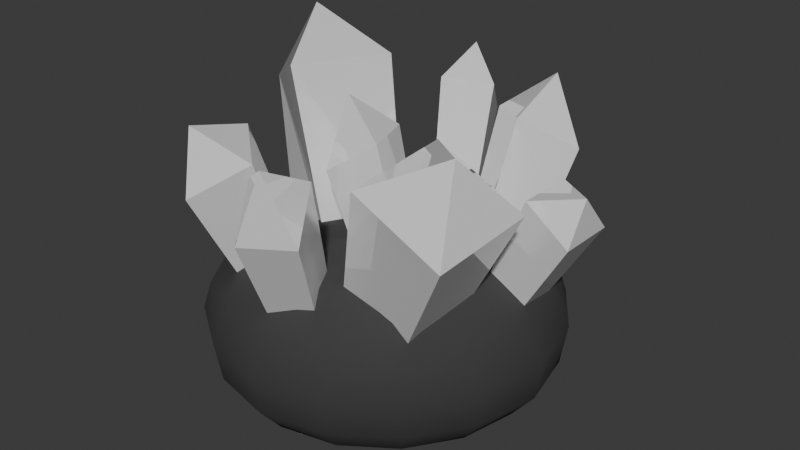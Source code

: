 # Source: crystal.blend  (saved by Blender 4.1.24; exported with 4.5.12 LTS)
import bpy
from mathutils import Matrix  # noqa: F401  (used for matrix-valued properties, if any)

bpy.ops.wm.read_factory_settings(use_empty=True)
scene = bpy.context.scene
scene.name = 'Scene'

# ---- collections
col_collection = bpy.data.collections.new('Collection'); scene.collection.children.link(col_collection)

# ---- materials (node trees are filled in below, after node groups)
mat_material_001 = bpy.data.materials.new('Material.001')
mat_material_001.use_transparent_shadow = False
mat_material_002 = bpy.data.materials.new('Material.002')
mat_material_002.use_transparent_shadow = False

# ---- material node trees
mat_material_001.use_nodes = True; mat_material_001.node_tree.nodes.clear()
_N = mat_material_001.node_tree.nodes; _L = mat_material_001.node_tree.links
n0 = _N.new('ShaderNodeBsdfPrincipled'); n0.name = 'Principled BSDF'; n0.location = (10, 300)
n0.inputs[0].default_value = (1.0, 1.0, 1.0, 1.0)
n0.inputs[1].default_value = 0.2677
n0.inputs[2].default_value = 0.0
n1 = _N.new('ShaderNodeOutputMaterial'); n1.name = 'Material Output'; n1.location = (300, 300)
_L.new(n0.outputs[0], n1.inputs[0])
n1.is_active_output = True
mat_material_002.use_nodes = True; mat_material_002.node_tree.nodes.clear()
_N = mat_material_002.node_tree.nodes; _L = mat_material_002.node_tree.links
n0 = _N.new('ShaderNodeBsdfPrincipled'); n0.name = 'Principled BSDF'; n0.location = (10, 300)
n0.inputs[0].default_value = (0.04224, 0.04224, 0.04224, 1.0)
n0.inputs[2].default_value = 1.0
n1 = _N.new('ShaderNodeOutputMaterial'); n1.name = 'Material Output'; n1.location = (300, 300)
_L.new(n0.outputs[0], n1.inputs[0])
n1.is_active_output = True

# ---- world
world_world = bpy.data.worlds.new('World'); scene.world = world_world
world_world.use_nodes = True; world_world.node_tree.nodes.clear()
_N = world_world.node_tree.nodes; _L = world_world.node_tree.links
n0 = _N.new('ShaderNodeOutputWorld'); n0.name = 'World Output'; n0.location = (300, 300)
n1 = _N.new('ShaderNodeBackground'); n1.name = 'Background'; n1.location = (10, 300)
n1.inputs[0].default_value = (0.05088, 0.05088, 0.05088, 1.0)
_L.new(n1.outputs[0], n0.inputs[0])
n0.is_active_output = True
world_world.color = (0.05088, 0.05088, 0.05088)
world_world.use_sun_shadow = False
world_world.sun_shadow_jitter_overblur = 0.0

# ---- meshes
me_cube_002 = bpy.data.meshes.new('Cube.002')
me_cube_002.from_pydata([(-0.4301, -0.4301, 0.002793), (-0.5586, -0.5917, 0.5325), (-0.4301, 0.4301, 0.002793), (-0.5586, 0.555, 0.5325), (0.4301, -0.4301, 0.002793), (0.5882, -0.5917, 0.5325), (0.4301, 0.4301, 0.002793), (0.5882, 0.555, 0.5325), (-0.5398, 0.0, -0.01372), (-0.5809, -0.5809, 0.1999), (-0.7034, -0.04891, 0.5966), (-0.5809, 0.5809, 0.1999), (0.0, 0.5398, -0.01372), (0.0394, 0.6938, 0.5966), (0.5809, 0.5809, 0.1999), (0.5398, -1.397e-09, -0.01372), (0.7822, -0.04891, 0.5966), (0.5809, -0.5809, 0.1999), (-4.657e-10, -0.5398, -0.01372), (0.0394, -0.7917, 0.5966), (0.1576, -0.1956, 0.7905), (0.0, -4.657e-10, -0.04675), (-9.313e-10, -0.8406, 0.1999), (0.8406, -9.313e-10, 0.1999), (9.313e-10, 0.8406, 0.1999), (-0.8406, 9.313e-10, 0.1999), (-0.5004, -0.2499, -0.01089), (-0.6021, -0.6073, 0.3889), (-0.6565, 0.3101, 0.5796), (-0.5084, 0.5084, 0.06467), (-0.2499, 0.5004, -0.01089), (0.3747, 0.6495, 0.5796), (0.5084, 0.5084, 0.06467), (0.5004, 0.2499, -0.01089), (0.7141, -0.3816, 0.5796), (0.5084, -0.5084, 0.06467), (0.2499, -0.5004, -0.01089), (-0.3171, -0.721, 0.5796), (-0.5004, 0.2499, -0.01089), (-0.5084, -0.5084, 0.06467), (-0.6565, -0.3816, 0.5796), (-0.6021, 0.6016, 0.3889), (0.2499, 0.5004, -0.01089), (-0.3171, 0.6495, 0.5796), (0.6068, 0.6016, 0.3889), (0.5004, -0.2499, -0.01089), (0.7141, 0.3101, 0.5796), (0.6068, -0.6073, 0.3889), (-0.2499, -0.5004, -0.01089), (0.3747, -0.721, 0.5796), (0.1133, -0.5677, 0.7382), (0.1133, 0.2865, 0.7382), (0.5404, -0.1406, 0.7382), (-0.3138, -0.1406, 0.7382), (1.397e-09, -0.2876, -0.04262), (1.863e-09, 0.2876, -0.04262), (-0.2876, 9.313e-10, -0.04262), (0.2876, 9.313e-10, -0.04262), (-0.3109, -0.7697, 0.1999), (0.3109, -0.7697, 0.1999), (9.313e-10, -0.7269, 0.06253), (0.004925, -0.8725, 0.3966), (0.7697, -0.3109, 0.1999), (0.7697, 0.3109, 0.1999), (0.7269, 9.313e-10, 0.06253), (0.8713, -0.006114, 0.3966), (0.3109, 0.7697, 0.1999), (-0.3109, 0.7697, 0.1999), (-9.313e-10, 0.7269, 0.06253), (0.004925, 0.8603, 0.3966), (-0.7697, 0.3109, 0.1999), (-0.7697, -0.3109, 0.1999), (-0.7269, -9.313e-10, 0.06253), (-0.8615, -0.006114, 0.3966), (-0.7907, 0.3239, 0.3941), (0.3321, 0.7898, 0.3941), (0.798, -0.333, 0.3941), (-0.3248, -0.7989, 0.3941), (0.2692, -0.2692, -0.03864), (-0.3152, -0.498, 0.6982), (0.4783, -0.498, 0.6982), (0.4783, 0.2955, 0.6982), (-0.3152, 0.2955, 0.6982), (-0.2692, -0.2692, -0.03864), (-0.2692, 0.2692, -0.03864), (0.2692, 0.2692, -0.03864), (-0.2747, -0.6668, 0.06306), (0.2747, -0.6668, 0.06306), (0.3321, -0.7989, 0.3941), (0.6668, -0.2747, 0.06306), (0.6668, 0.2747, 0.06306), (0.798, 0.3239, 0.3941), (0.2747, 0.6668, 0.06306), (-0.2747, 0.6668, 0.06306), (-0.3248, 0.7898, 0.3941), (-0.6668, 0.2747, 0.06306), (-0.6668, -0.2747, 0.06306), (-0.7907, -0.333, 0.3941), (-0.6181, 0.02493, 0.4941), (-0.8324, 0.1686, 1.263), (-0.4509, 0.3948, 0.4801), (-0.7501, 0.6368, 1.223), (-0.2719, -0.1259, 0.6435), (-0.508, -0.06745, 1.444), (-0.1047, 0.2439, 0.6295), (-0.3457, 0.4422, 1.405), (-0.7244, 0.3382, 1.608), (0.3065, 0.5027, 0.3999), (0.3646, 0.8326, 1.049), (0.4824, 0.3516, 0.4447), (0.6025, 0.6283, 1.109), (0.1519, 0.3574, 0.5155), (0.1555, 0.6361, 1.205), (0.3278, 0.2063, 0.5603), (0.3933, 0.4318, 1.265), (0.401, 0.7311, 1.398), (0.4657, -0.4677, 0.4756), (0.4985, -0.1165, 0.5299), (0.8593, -0.1849, 1.167), (0.8149, -0.6598, 1.093), (0.1416, -0.4605, 0.6247), (0.3766, -0.6501, 1.295), (0.1744, -0.1094, 0.679), (0.421, -0.1751, 1.368), (0.7241, -0.4634, 1.464), (-0.1741, 0.5877, 0.4304), (-0.3229, 0.8592, 1.055), (-0.001675, 0.6744, 0.4185), (-0.08975, 0.9765, 1.039), (-0.09813, 0.4495, 0.5762), (-0.2202, 0.6722, 1.252), (0.07429, 0.5362, 0.5643), (0.01299, 0.7895, 1.236), (-0.1924, 0.9178, 1.376), (0.6591, 0.2579, 0.482), (0.9686, 0.2524, 0.982), (0.6488, 0.06518, 0.4725), (0.9547, -0.008253, 0.9692), (0.5014, 0.2605, 0.5987), (0.7554, 0.256, 1.14), (0.4911, 0.06783, 0.5892), (0.7414, -0.004665, 1.127), (0.9655, 0.09065, 1.171), (-0.3894, -0.4462, 0.3999), (-0.4474, -0.7761, 1.049), (-0.5652, -0.2952, 0.4447), (-0.6445, -0.5856, 1.135), (-0.2347, -0.3009, 0.5155), (-0.2383, -0.5796, 1.205), (-0.4106, -0.1499, 0.5603), (-0.4762, -0.3753, 1.265), (-0.4943, -0.6859, 1.347), (0.09126, -0.5313, 0.4304), (0.2401, -0.8027, 1.055), (-0.08116, -0.618, 0.4185), (0.006919, -0.92, 1.039), (0.0153, -0.393, 0.5762), (0.1374, -0.6158, 1.252), (-0.1571, -0.4798, 0.5643), (-0.09582, -0.7331, 1.236), (0.1096, -0.8613, 1.376), (0.0241, -0.1223, 0.4164), (-0.1527, -0.2293, 1.082), (-0.03684, 0.06123, 0.4153), (-0.2352, 0.01886, 1.08), (0.1954, -0.0681, 0.5339), (0.079, -0.1561, 1.241), (0.1345, 0.1154, 0.5329), (-0.003423, 0.09213, 1.239), (-0.1341, -0.09181, 1.405)], [], [(25, 73, 74, 70), (73, 10, 28, 74), (74, 28, 3, 41), (70, 74, 41, 11), (24, 69, 75, 66), (69, 13, 31, 75), (75, 31, 7, 44), (66, 75, 44, 14), (23, 65, 76, 62), (65, 16, 34, 76), (76, 34, 5, 47), (62, 76, 47, 17), (22, 61, 77, 58), (61, 19, 37, 77), (77, 37, 1, 27), (58, 77, 27, 9), (21, 57, 78, 54), (57, 15, 45, 78), (78, 45, 4, 36), (54, 78, 36, 18), (20, 53, 79, 50), (53, 10, 40, 79), (79, 40, 1, 37), (50, 79, 37, 19), (16, 52, 80, 34), (52, 20, 50, 80), (80, 50, 19, 49), (34, 80, 49, 5), (7, 31, 81, 46), (31, 13, 51, 81), (81, 51, 20, 52), (46, 81, 52, 16), (13, 43, 82, 51), (43, 3, 28, 82), (82, 28, 10, 53), (51, 82, 53, 20), (8, 56, 83, 26), (56, 21, 54, 83), (83, 54, 18, 48), (26, 83, 48, 0), (2, 30, 84, 38), (30, 12, 55, 84), (84, 55, 21, 56), (38, 84, 56, 8), (12, 42, 85, 55), (42, 6, 33, 85), (85, 33, 15, 57), (55, 85, 57, 21), (18, 60, 86, 48), (60, 22, 58, 86), (86, 58, 9, 39), (48, 86, 39, 0), (4, 35, 87, 36), (35, 17, 59, 87), (87, 59, 22, 60), (36, 87, 60, 18), (17, 47, 88, 59), (47, 5, 49, 88), (88, 49, 19, 61), (59, 88, 61, 22), (15, 64, 89, 45), (64, 23, 62, 89), (89, 62, 17, 35), (45, 89, 35, 4), (6, 32, 90, 33), (32, 14, 63, 90), (90, 63, 23, 64), (33, 90, 64, 15), (14, 44, 91, 63), (44, 7, 46, 91), (91, 46, 16, 65), (63, 91, 65, 23), (12, 68, 92, 42), (68, 24, 66, 92), (92, 66, 14, 32), (42, 92, 32, 6), (2, 29, 93, 30), (29, 11, 67, 93), (93, 67, 24, 68), (30, 93, 68, 12), (11, 41, 94, 67), (41, 3, 43, 94), (94, 43, 13, 69), (67, 94, 69, 24), (8, 72, 95, 38), (72, 25, 70, 95), (95, 70, 11, 29), (38, 95, 29, 2), (0, 39, 96, 26), (39, 9, 71, 96), (96, 71, 25, 72), (26, 96, 72, 8), (9, 27, 97, 71), (27, 1, 40, 97), (97, 40, 10, 73), (71, 97, 73, 25), (98, 99, 101, 100), (100, 101, 105, 104), (104, 105, 103, 102), (102, 103, 99, 98), (100, 104, 102, 98), (105, 101, 106), (103, 105, 106), (101, 99, 106), (99, 103, 106), (107, 108, 110, 109), (109, 110, 114, 113), (113, 114, 112, 111), (111, 112, 108, 107), (109, 113, 111, 107), (114, 110, 115), (112, 114, 115), (110, 108, 115), (108, 112, 115), (117, 118, 119, 116), (116, 119, 121, 120), (120, 121, 123, 122), (122, 123, 118, 117), (116, 120, 122, 117), (121, 119, 124), (123, 121, 124), (119, 118, 124), (118, 123, 124), (125, 126, 128, 127), (127, 128, 132, 131), (131, 132, 130, 129), (129, 130, 126, 125), (127, 131, 129, 125), (132, 128, 133), (130, 132, 133), (128, 126, 133), (126, 130, 133), (134, 135, 137, 136), (136, 137, 141, 140), (140, 141, 139, 138), (138, 139, 135, 134), (136, 140, 138, 134), (141, 137, 142), (139, 141, 142), (137, 135, 142), (135, 139, 142), (143, 144, 146, 145), (145, 146, 150, 149), (149, 150, 148, 147), (147, 148, 144, 143), (145, 149, 147, 143), (150, 146, 151), (148, 150, 151), (146, 144, 151), (144, 148, 151), (152, 153, 155, 154), (154, 155, 159, 158), (158, 159, 157, 156), (156, 157, 153, 152), (154, 158, 156, 152), (159, 155, 160), (157, 159, 160), (155, 153, 160), (153, 157, 160), (161, 162, 164, 163), (163, 164, 168, 167), (167, 168, 166, 165), (165, 166, 162, 161), (163, 167, 165, 161), (168, 164, 169), (166, 168, 169), (164, 162, 169), (162, 166, 169)])
me_cube_002.polygons.foreach_set('use_smooth', [1, 1, 1, 1, 1, 1, 1, 1, 1, 1, 1, 1, 1, 1, 1, 1, 1, 1, 1, 1, 1, 1, 1, 1, 1, 1, 1, 1, 1, 1, 1, 1, 1, 1, 1, 1, 1, 1, 1, 1, 1, 1, 1, 1, 1, 1, 1, 1, 1, 1, 1, 1, 1, 1, 1, 1, 1, 1, 1, 1, 1, 1, 1, 1, 1, 1, 1, 1, 1, 1, 1, 1, 1, 1, 1, 1, 1, 1, 1, 1, 1, 1, 1, 1, 1, 1, 1, 1, 1, 1, 1, 1, 1, 1, 1, 1, 0, 0, 0, 0, 0, 0, 0, 0, 0, 0, 0, 0, 0, 0, 0, 0, 0, 0, 0, 0, 0, 0, 0, 0, 0, 0, 0, 0, 0, 0, 0, 0, 0, 0, 0, 0, 0, 0, 0, 0, 0, 0, 0, 0, 0, 0, 0, 0, 0, 0, 0, 0, 0, 0, 0, 0, 0, 0, 0, 0, 0, 0, 0, 0, 0, 0, 0, 0, 0, 0, 0, 0])
me_cube_002.polygons.foreach_set('material_index', [1, 1, 1, 1, 1, 1, 1, 1, 1, 1, 1, 1, 1, 1, 1, 1, 1, 1, 1, 1, 1, 1, 1, 1, 1, 1, 1, 1, 1, 1, 1, 1, 1, 1, 1, 1, 1, 1, 1, 1, 1, 1, 1, 1, 1, 1, 1, 1, 1, 1, 1, 1, 1, 1, 1, 1, 1, 1, 1, 1, 1, 1, 1, 1, 1, 1, 1, 1, 1, 1, 1, 1, 1, 1, 1, 1, 1, 1, 1, 1, 1, 1, 1, 1, 1, 1, 1, 1, 1, 1, 1, 1, 1, 1, 1, 1, 0, 0, 0, 0, 0, 0, 0, 0, 0, 0, 0, 0, 0, 0, 0, 0, 0, 0, 0, 0, 0, 0, 0, 0, 0, 0, 0, 0, 0, 0, 0, 0, 0, 0, 0, 0, 0, 0, 0, 0, 0, 0, 0, 0, 0, 0, 0, 0, 0, 0, 0, 0, 0, 0, 0, 0, 0, 0, 0, 0, 0, 0, 0, 0, 0, 0, 0, 0, 0, 0, 0, 0])
_uv = me_cube_002.uv_layers.new(name='UVMap')
_uv.uv.foreach_set('vector', [0.5, 0.125, 0.5625, 0.125, 0.5625, 0.1875, 0.5, 0.1875, 0.5625, 0.125, 0.625, 0.125, 0.625, 0.1875, 0.5625, 0.1875, 0.5625, 0.1875, 0.625, 0.1875, 0.625, 0.25, 0.5625, 0.25, 0.5, 0.1875, 0.5625, 0.1875, 0.5625, 0.25, 0.5, 0.25, 0.5, 0.375, 0.5625, 0.375, 0.5625, 0.4375, 0.5, 0.4375, 0.5625, 0.375, 0.625, 0.375, 0.625, 0.4375, 0.5625, 0.4375, 0.5625, 0.4375, 0.625, 0.4375, 0.625, 0.5, 0.5625, 0.5, 0.5, 0.4375, 0.5625, 0.4375, 0.5625, 0.5, 0.5, 0.5, 0.5, 0.625, 0.5625, 0.625, 0.5625, 0.6875, 0.5, 0.6875, 0.5625, 0.625, 0.625, 0.625, 0.625, 0.6875, 0.5625, 0.6875, 0.5625, 0.6875, 0.625, 0.6875, 0.625, 0.75, 0.5625, 0.75, 0.5, 0.6875, 0.5625, 0.6875, 0.5625, 0.75, 0.5, 0.75, 0.5, 0.875, 0.5625, 0.875, 0.5625, 0.9375, 0.5, 0.9375, 0.5625, 0.875, 0.625, 0.875, 0.625, 0.9375, 0.5625, 0.9375, 0.5625, 0.9375, 0.625, 0.9375, 0.625, 1.0, 0.5625, 1.0, 0.5, 0.9375, 0.5625, 0.9375, 0.5625, 1.0, 0.5, 1.0, 0.25, 0.625, 0.3125, 0.625, 0.3125, 0.6875, 0.25, 0.6875, 0.3125, 0.625, 0.375, 0.625, 0.375, 0.6875, 0.3125, 0.6875, 0.3125, 0.6875, 0.375, 0.6875, 0.375, 0.75, 0.3125, 0.75, 0.25, 0.6875, 0.3125, 0.6875, 0.3125, 0.75, 0.25, 0.75, 0.75, 0.625, 0.8125, 0.625, 0.8125, 0.6875, 0.75, 0.6875, 0.8125, 0.625, 0.875, 0.625, 0.875, 0.6875, 0.8125, 0.6875, 0.8125, 0.6875, 0.875, 0.6875, 0.875, 0.75, 0.8125, 0.75, 0.75, 0.6875, 0.8125, 0.6875, 0.8125, 0.75, 0.75, 0.75, 0.625, 0.625, 0.6875, 0.625, 0.6875, 0.6875, 0.625, 0.6875, 0.6875, 0.625, 0.75, 0.625, 0.75, 0.6875, 0.6875, 0.6875, 0.6875, 0.6875, 0.75, 0.6875, 0.75, 0.75, 0.6875, 0.75, 0.625, 0.6875, 0.6875, 0.6875, 0.6875, 0.75, 0.625, 0.75, 0.625, 0.5, 0.6875, 0.5, 0.6875, 0.5625, 0.625, 0.5625, 0.6875, 0.5, 0.75, 0.5, 0.75, 0.5625, 0.6875, 0.5625, 0.6875, 0.5625, 0.75, 0.5625, 0.75, 0.625, 0.6875, 0.625, 0.625, 0.5625, 0.6875, 0.5625, 0.6875, 0.625, 0.625, 0.625, 0.75, 0.5, 0.8125, 0.5, 0.8125, 0.5625, 0.75, 0.5625, 0.8125, 0.5, 0.875, 0.5, 0.875, 0.5625, 0.8125, 0.5625, 0.8125, 0.5625, 0.875, 0.5625, 0.875, 0.625, 0.8125, 0.625, 0.75, 0.5625, 0.8125, 0.5625, 0.8125, 0.625, 0.75, 0.625, 0.125, 0.625, 0.1875, 0.625, 0.1875, 0.6875, 0.125, 0.6875, 0.1875, 0.625, 0.25, 0.625, 0.25, 0.6875, 0.1875, 0.6875, 0.1875, 0.6875, 0.25, 0.6875, 0.25, 0.75, 0.1875, 0.75, 0.125, 0.6875, 0.1875, 0.6875, 0.1875, 0.75, 0.125, 0.75, 0.125, 0.5, 0.1875, 0.5, 0.1875, 0.5625, 0.125, 0.5625, 0.1875, 0.5, 0.25, 0.5, 0.25, 0.5625, 0.1875, 0.5625, 0.1875, 0.5625, 0.25, 0.5625, 0.25, 0.625, 0.1875, 0.625, 0.125, 0.5625, 0.1875, 0.5625, 0.1875, 0.625, 0.125, 0.625, 0.25, 0.5, 0.3125, 0.5, 0.3125, 0.5625, 0.25, 0.5625, 0.3125, 0.5, 0.375, 0.5, 0.375, 0.5625, 0.3125, 0.5625, 0.3125, 0.5625, 0.375, 0.5625, 0.375, 0.625, 0.3125, 0.625, 0.25, 0.5625, 0.3125, 0.5625, 0.3125, 0.625, 0.25, 0.625, 0.375, 0.875, 0.4375, 0.875, 0.4375, 0.9375, 0.375, 0.9375, 0.4375, 0.875, 0.5, 0.875, 0.5, 0.9375, 0.4375, 0.9375, 0.4375, 0.9375, 0.5, 0.9375, 0.5, 1.0, 0.4375, 1.0, 0.375, 0.9375, 0.4375, 0.9375, 0.4375, 1.0, 0.375, 1.0, 0.375, 0.75, 0.4375, 0.75, 0.4375, 0.8125, 0.375, 0.8125, 0.4375, 0.75, 0.5, 0.75, 0.5, 0.8125, 0.4375, 0.8125, 0.4375, 0.8125, 0.5, 0.8125, 0.5, 0.875, 0.4375, 0.875, 0.375, 0.8125, 0.4375, 0.8125, 0.4375, 0.875, 0.375, 0.875, 0.5, 0.75, 0.5625, 0.75, 0.5625, 0.8125, 0.5, 0.8125, 0.5625, 0.75, 0.625, 0.75, 0.625, 0.8125, 0.5625, 0.8125, 0.5625, 0.8125, 0.625, 0.8125, 0.625, 0.875, 0.5625, 0.875, 0.5, 0.8125, 0.5625, 0.8125, 0.5625, 0.875, 0.5, 0.875, 0.375, 0.625, 0.4375, 0.625, 0.4375, 0.6875, 0.375, 0.6875, 0.4375, 0.625, 0.5, 0.625, 0.5, 0.6875, 0.4375, 0.6875, 0.4375, 0.6875, 0.5, 0.6875, 0.5, 0.75, 0.4375, 0.75, 0.375, 0.6875, 0.4375, 0.6875, 0.4375, 0.75, 0.375, 0.75, 0.375, 0.5, 0.4375, 0.5, 0.4375, 0.5625, 0.375, 0.5625, 0.4375, 0.5, 0.5, 0.5, 0.5, 0.5625, 0.4375, 0.5625, 0.4375, 0.5625, 0.5, 0.5625, 0.5, 0.625, 0.4375, 0.625, 0.375, 0.5625, 0.4375, 0.5625, 0.4375, 0.625, 0.375, 0.625, 0.5, 0.5, 0.5625, 0.5, 0.5625, 0.5625, 0.5, 0.5625, 0.5625, 0.5, 0.625, 0.5, 0.625, 0.5625, 0.5625, 0.5625, 0.5625, 0.5625, 0.625, 0.5625, 0.625, 0.625, 0.5625, 0.625, 0.5, 0.5625, 0.5625, 0.5625, 0.5625, 0.625, 0.5, 0.625, 0.375, 0.375, 0.4375, 0.375, 0.4375, 0.4375, 0.375, 0.4375, 0.4375, 0.375, 0.5, 0.375, 0.5, 0.4375, 0.4375, 0.4375, 0.4375, 0.4375, 0.5, 0.4375, 0.5, 0.5, 0.4375, 0.5, 0.375, 0.4375, 0.4375, 0.4375, 0.4375, 0.5, 0.375, 0.5, 0.375, 0.25, 0.4375, 0.25, 0.4375, 0.3125, 0.375, 0.3125, 0.4375, 0.25, 0.5, 0.25, 0.5, 0.3125, 0.4375, 0.3125, 0.4375, 0.3125, 0.5, 0.3125, 0.5, 0.375, 0.4375, 0.375, 0.375, 0.3125, 0.4375, 0.3125, 0.4375, 0.375, 0.375, 0.375, 0.5, 0.25, 0.5625, 0.25, 0.5625, 0.3125, 0.5, 0.3125, 0.5625, 0.25, 0.625, 0.25, 0.625, 0.3125, 0.5625, 0.3125, 0.5625, 0.3125, 0.625, 0.3125, 0.625, 0.375, 0.5625, 0.375, 0.5, 0.3125, 0.5625, 0.3125, 0.5625, 0.375, 0.5, 0.375, 0.375, 0.125, 0.4375, 0.125, 0.4375, 0.1875, 0.375, 0.1875, 0.4375, 0.125, 0.5, 0.125, 0.5, 0.1875, 0.4375, 0.1875, 0.4375, 0.1875, 0.5, 0.1875, 0.5, 0.25, 0.4375, 0.25, 0.375, 0.1875, 0.4375, 0.1875, 0.4375, 0.25, 0.375, 0.25, 0.375, 0.0, 0.4375, 0.0, 0.4375, 0.0625, 0.375, 0.0625, 0.4375, 0.0, 0.5, 0.0, 0.5, 0.0625, 0.4375, 0.0625, 0.4375, 0.0625, 0.5, 0.0625, 0.5, 0.125, 0.4375, 0.125, 0.375, 0.0625, 0.4375, 0.0625, 0.4375, 0.125, 0.375, 0.125, 0.5, 0.0, 0.5625, 0.0, 0.5625, 0.0625, 0.5, 0.0625, 0.5625, 0.0, 0.625, 0.0, 0.625, 0.0625, 0.5625, 0.0625, 0.5625, 0.0625, 0.625, 0.0625, 0.625, 0.125, 0.5625, 0.125, 0.5, 0.0625, 0.5625, 0.0625, 0.5625, 0.125, 0.5, 0.125, 0.375, 0.0, 0.625, 0.0, 0.625, 0.25, 0.375, 0.25, 0.375, 0.25, 0.625, 0.25, 0.625, 0.5, 0.375, 0.5, 0.375, 0.5, 0.625, 0.5, 0.625, 0.75, 0.375, 0.75, 0.375, 0.75, 0.625, 0.75, 0.625, 1.0, 0.375, 1.0, 0.125, 0.5, 0.375, 0.5, 0.375, 0.75, 0.125, 0.75, 0.625, 0.5, 0.625, 0.25, 0.625, 0.5, 0.625, 0.75, 0.625, 0.5, 0.625, 0.75, 0.625, 0.25, 0.625, 0.0, 0.625, 0.25, 0.625, 1.0, 0.625, 0.75, 0.625, 1.0, 0.375, 0.0, 0.625, 0.0, 0.625, 0.25, 0.375, 0.25, 0.375, 0.25, 0.625, 0.25, 0.625, 0.5, 0.375, 0.5, 0.375, 0.5, 0.625, 0.5, 0.625, 0.75, 0.375, 0.75, 0.375, 0.75, 0.625, 0.75, 0.625, 1.0, 0.375, 1.0, 0.125, 0.5, 0.375, 0.5, 0.375, 0.75, 0.125, 0.75, 0.625, 0.5, 0.625, 0.25, 0.625, 0.5, 0.625, 0.75, 0.625, 0.5, 0.625, 0.75, 0.625, 0.25, 0.625, 0.0, 0.625, 0.25, 0.625, 1.0, 0.625, 0.75, 0.625, 1.0, 0.375, 0.0, 0.625, 0.0, 0.625, 0.25, 0.375, 0.25, 0.375, 0.25, 0.625, 0.25, 0.625, 0.5, 0.375, 0.5, 0.375, 0.5, 0.625, 0.5, 0.625, 0.75, 0.375, 0.75, 0.375, 0.75, 0.625, 0.75, 0.625, 1.0, 0.375, 1.0, 0.125, 0.5, 0.375, 0.5, 0.375, 0.75, 0.125, 0.75, 0.625, 0.5, 0.625, 0.25, 0.625, 0.5, 0.625, 0.75, 0.625, 0.5, 0.625, 0.75, 0.625, 0.25, 0.625, 0.0, 0.625, 0.25, 0.625, 1.0, 0.625, 0.75, 0.625, 1.0, 0.375, 0.0, 0.625, 0.0, 0.625, 0.25, 0.375, 0.25, 0.375, 0.25, 0.625, 0.25, 0.625, 0.5, 0.375, 0.5, 0.375, 0.5, 0.625, 0.5, 0.625, 0.75, 0.375, 0.75, 0.375, 0.75, 0.625, 0.75, 0.625, 1.0, 0.375, 1.0, 0.125, 0.5, 0.375, 0.5, 0.375, 0.75, 0.125, 0.75, 0.625, 0.5, 0.625, 0.25, 0.625, 0.5, 0.625, 0.75, 0.625, 0.5, 0.625, 0.75, 0.625, 0.25, 0.625, 0.0, 0.625, 0.25, 0.625, 1.0, 0.625, 0.75, 0.625, 1.0, 0.375, 0.0, 0.625, 0.0, 0.625, 0.25, 0.375, 0.25, 0.375, 0.25, 0.625, 0.25, 0.625, 0.5, 0.375, 0.5, 0.375, 0.5, 0.625, 0.5, 0.625, 0.75, 0.375, 0.75, 0.375, 0.75, 0.625, 0.75, 0.625, 1.0, 0.375, 1.0, 0.125, 0.5, 0.375, 0.5, 0.375, 0.75, 0.125, 0.75, 0.625, 0.5, 0.625, 0.25, 0.625, 0.5, 0.625, 0.75, 0.625, 0.5, 0.625, 0.75, 0.625, 0.25, 0.625, 0.0, 0.625, 0.25, 0.625, 1.0, 0.625, 0.75, 0.625, 1.0, 0.375, 0.0, 0.625, 0.0, 0.625, 0.25, 0.375, 0.25, 0.375, 0.25, 0.625, 0.25, 0.625, 0.5, 0.375, 0.5, 0.375, 0.5, 0.625, 0.5, 0.625, 0.75, 0.375, 0.75, 0.375, 0.75, 0.625, 0.75, 0.625, 1.0, 0.375, 1.0, 0.125, 0.5, 0.375, 0.5, 0.375, 0.75, 0.125, 0.75, 0.625, 0.5, 0.625, 0.25, 0.625, 0.5, 0.625, 0.75, 0.625, 0.5, 0.625, 0.75, 0.625, 0.25, 0.625, 0.0, 0.625, 0.25, 0.625, 1.0, 0.625, 0.75, 0.625, 1.0, 0.375, 0.0, 0.625, 0.0, 0.625, 0.25, 0.375, 0.25, 0.375, 0.25, 0.625, 0.25, 0.625, 0.5, 0.375, 0.5, 0.375, 0.5, 0.625, 0.5, 0.625, 0.75, 0.375, 0.75, 0.375, 0.75, 0.625, 0.75, 0.625, 1.0, 0.375, 1.0, 0.125, 0.5, 0.375, 0.5, 0.375, 0.75, 0.125, 0.75, 0.625, 0.5, 0.625, 0.25, 0.625, 0.5, 0.625, 0.75, 0.625, 0.5, 0.625, 0.75, 0.625, 0.25, 0.625, 0.0, 0.625, 0.25, 0.625, 1.0, 0.625, 0.75, 0.625, 1.0, 0.375, 0.0, 0.625, 0.0, 0.625, 0.25, 0.375, 0.25, 0.375, 0.25, 0.625, 0.25, 0.625, 0.5, 0.375, 0.5, 0.375, 0.5, 0.625, 0.5, 0.625, 0.75, 0.375, 0.75, 0.375, 0.75, 0.625, 0.75, 0.625, 1.0, 0.375, 1.0, 0.125, 0.5, 0.375, 0.5, 0.375, 0.75, 0.125, 0.75, 0.625, 0.5, 0.625, 0.25, 0.625, 0.5, 0.625, 0.75, 0.625, 0.5, 0.625, 0.75, 0.625, 0.25, 0.625, 0.0, 0.625, 0.25, 0.625, 1.0, 0.625, 0.75, 0.625, 1.0])
me_cube_002.materials.append(mat_material_001)
me_cube_002.materials.append(mat_material_002)
me_cube_002.update()

# ---- objects
ob_crystal__col = bpy.data.objects.new('Crystal -col', me_cube_002)

# ---- transforms, parenting, visibility, modifiers, constraints
ob_crystal__col.location = (0.0, 0.0, 0.0)

# ---- collection membership
col_collection.objects.link(ob_crystal__col)

# ---- scene / render settings (as saved in the file)
scene.frame_start = 1; scene.frame_end = 250; scene.frame_set(1)
scene.render.engine = 'BLENDER_EEVEE_NEXT'
scene.cycles.sampling_pattern = 'TABULATED_SOBOL'
scene.eevee.ray_tracing_options.trace_max_roughness = 0.0
bpy.context.view_layer.update()

# ---- added for rendering (the .blend has no active camera and no usable light): camera, sun
cam_auto = bpy.data.cameras.new('AutoCamera')
cam_auto.lens = 50.0
cam_auto.sensor_width = 36.0
cam_auto.clip_end = 1000.0
ob_auto_camera = bpy.data.objects.new('AutoCamera', cam_auto)
scene.collection.objects.link(ob_auto_camera)
ob_auto_camera.location = (2.93298, -3.42705, 3.08432)
ob_auto_camera.rotation_euler = (1.09748, -7.21219e-08, 0.694738)
scene.camera = ob_auto_camera
light_auto_sun = bpy.data.lights.new('AutoSun', 'SUN')
light_auto_sun.energy = 3.0
light_auto_sun.angle = 0.0523599
ob_auto_sun = bpy.data.objects.new('AutoSun', light_auto_sun)
scene.collection.objects.link(ob_auto_sun)
ob_auto_sun.rotation_euler = (0.872665, 0.174533, 0.523599)
bpy.context.view_layer.update()
